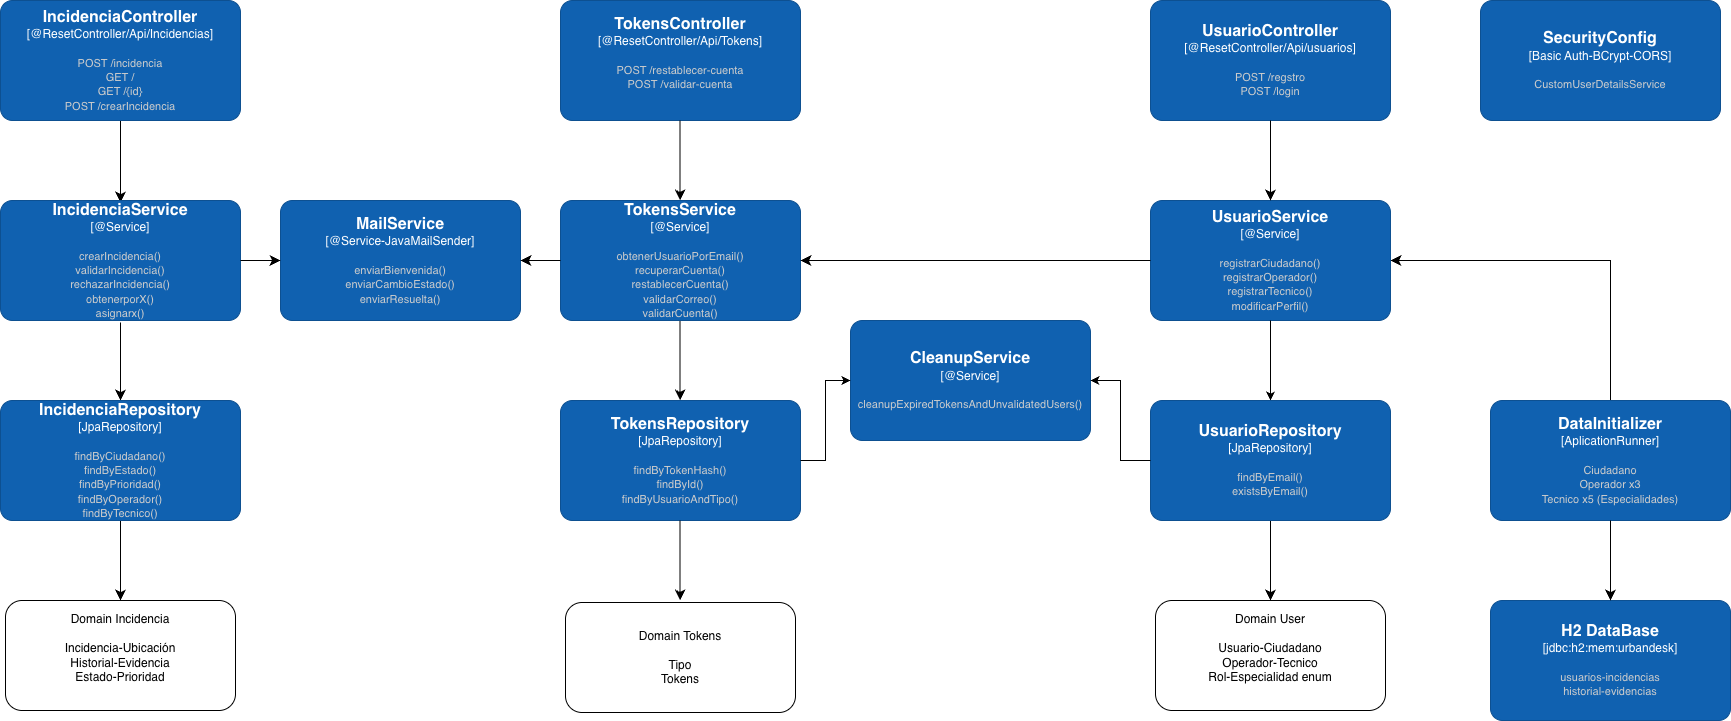

The diagram above was exported from draw.io. Its source (the exported page's mxGraphModel, read from the mxfile embedded in the PNG):
<mxGraphModel dx="2112" dy="897" grid="1" gridSize="10" guides="1" tooltips="1" connect="1" arrows="1" fold="1" page="1" pageScale="1" pageWidth="827" pageHeight="1169" math="0" shadow="0">
  <root>
    <mxCell id="0" />
    <mxCell id="1" parent="0" />
    <mxCell id="m7uKxNGhL4tXqXXZvySt-1" parent="1" style="rounded=1;whiteSpace=wrap;html=1;" value="&lt;div&gt;Domain Incidencia&lt;/div&gt;&lt;div&gt;&lt;br&gt;&lt;/div&gt;&lt;div&gt;Incidencia-Ubicación&lt;br&gt;Historial-Evidencia&lt;br&gt;Estado-Prioridad&lt;/div&gt;&lt;div&gt;&lt;br&gt;&lt;/div&gt;" vertex="1">
      <mxGeometry height="110" width="230" x="-405" y="880" as="geometry" />
    </mxCell>
    <mxCell id="m7uKxNGhL4tXqXXZvySt-2" parent="1" style="rounded=1;whiteSpace=wrap;html=1;" value="&lt;div&gt;Domain User&lt;/div&gt;&lt;div&gt;&lt;br&gt;&lt;/div&gt;&lt;div&gt;Usuario-Ciudadano&lt;/div&gt;&lt;div&gt;Operador-Tecnico&lt;/div&gt;&lt;div&gt;Rol-Especialidad enum&lt;/div&gt;&lt;div&gt;&lt;br&gt;&lt;/div&gt;" vertex="1">
      <mxGeometry height="110" width="230" x="745" y="880" as="geometry" />
    </mxCell>
    <object placeholders="1" c4Name="SecurityConfig" c4Type="Basic Auth-BCrypt-CORS" c4Description="CustomUserDetailsService" label="&lt;font style=&quot;font-size: 16px&quot;&gt;&lt;b&gt;%c4Name%&lt;/b&gt;&lt;/font&gt;&lt;div&gt;[%c4Type%]&lt;/div&gt;&lt;br&gt;&lt;div&gt;&lt;font style=&quot;font-size: 11px&quot;&gt;&lt;font color=&quot;#cccccc&quot;&gt;%c4Description%&lt;/font&gt;&lt;/div&gt;" id="m7uKxNGhL4tXqXXZvySt-3">
      <mxCell parent="1" style="rounded=1;whiteSpace=wrap;html=1;labelBackgroundColor=none;fillColor=#1061B0;fontColor=#ffffff;align=center;arcSize=10;strokeColor=#0D5091;metaEdit=1;resizable=0;points=[[0.25,0,0],[0.5,0,0],[0.75,0,0],[1,0.25,0],[1,0.5,0],[1,0.75,0],[0.75,1,0],[0.5,1,0],[0.25,1,0],[0,0.75,0],[0,0.5,0],[0,0.25,0]];" vertex="1">
        <mxGeometry height="120" width="240" x="1070" y="280" as="geometry" />
      </mxCell>
    </object>
    <mxCell id="m7uKxNGhL4tXqXXZvySt-4" edge="1" parent="1" source="m7uKxNGhL4tXqXXZvySt-5" style="edgeStyle=none;curved=0;rounded=0;orthogonalLoop=1;jettySize=auto;html=1;fontSize=12;startSize=8;endSize=8;entryX=1;entryY=0.5;entryDx=0;entryDy=0;entryPerimeter=0;" target="m7uKxNGhL4tXqXXZvySt-9">
      <mxGeometry relative="1" as="geometry">
        <Array as="points">
          <mxPoint x="1200" y="540" />
        </Array>
        <mxPoint x="980" y="540" as="targetPoint" />
      </mxGeometry>
    </mxCell>
    <object placeholders="1" c4Name="DataInitializer" c4Type="AplicationRunner" c4Description="Ciudadano&#10;Operador x3&#10;Tecnico x5 (Especialidades)" label="&lt;font style=&quot;font-size: 16px&quot;&gt;&lt;b&gt;%c4Name%&lt;/b&gt;&lt;/font&gt;&lt;div&gt;[%c4Type%]&lt;/div&gt;&lt;br&gt;&lt;div&gt;&lt;font style=&quot;font-size: 11px&quot;&gt;&lt;font color=&quot;#cccccc&quot;&gt;%c4Description%&lt;/font&gt;&lt;/div&gt;" id="m7uKxNGhL4tXqXXZvySt-5">
      <mxCell parent="1" style="rounded=1;whiteSpace=wrap;html=1;labelBackgroundColor=none;fillColor=#1061B0;fontColor=#ffffff;align=center;arcSize=10;strokeColor=#0D5091;metaEdit=1;resizable=0;points=[[0.25,0,0],[0.5,0,0],[0.75,0,0],[1,0.25,0],[1,0.5,0],[1,0.75,0],[0.75,1,0],[0.5,1,0],[0.25,1,0],[0,0.75,0],[0,0.5,0],[0,0.25,0]];" vertex="1">
        <mxGeometry height="120" width="240" x="1080" y="680" as="geometry" />
      </mxCell>
    </object>
    <object placeholders="1" c4Name="H2 DataBase" c4Type="jdbc:h2:mem:urbandesk" c4Description="usuarios-incidencias&#10;historial-evidencias" label="&lt;font style=&quot;font-size: 16px&quot;&gt;&lt;b&gt;%c4Name%&lt;/b&gt;&lt;/font&gt;&lt;div&gt;[%c4Type%]&lt;/div&gt;&lt;br&gt;&lt;div&gt;&lt;font style=&quot;font-size: 11px&quot;&gt;&lt;font color=&quot;#cccccc&quot;&gt;%c4Description%&lt;/font&gt;&lt;/div&gt;" id="m7uKxNGhL4tXqXXZvySt-6">
      <mxCell parent="1" style="rounded=1;whiteSpace=wrap;html=1;labelBackgroundColor=none;fillColor=#1061B0;fontColor=#ffffff;align=center;arcSize=10;strokeColor=#0D5091;metaEdit=1;resizable=0;points=[[0.25,0,0],[0.5,0,0],[0.75,0,0],[1,0.25,0],[1,0.5,0],[1,0.75,0],[0.75,1,0],[0.5,1,0],[0.25,1,0],[0,0.75,0],[0,0.5,0],[0,0.25,0]];" vertex="1">
        <mxGeometry height="120" width="240" x="1080" y="880" as="geometry" />
      </mxCell>
    </object>
    <mxCell id="m7uKxNGhL4tXqXXZvySt-7" edge="1" parent="1" source="m7uKxNGhL4tXqXXZvySt-5" style="edgeStyle=none;curved=1;rounded=0;orthogonalLoop=1;jettySize=auto;html=1;entryX=0.5;entryY=0;entryDx=0;entryDy=0;entryPerimeter=0;fontSize=12;startSize=8;endSize=8;" target="m7uKxNGhL4tXqXXZvySt-6">
      <mxGeometry relative="1" as="geometry" />
    </mxCell>
    <object placeholders="1" c4Name="UsuarioController" c4Type="@ResetController/Api/usuarios" c4Description="POST /regstro&#10;POST /login" label="&lt;font style=&quot;font-size: 16px&quot;&gt;&lt;b&gt;%c4Name%&lt;/b&gt;&lt;/font&gt;&lt;div&gt;[%c4Type%]&lt;/div&gt;&lt;br&gt;&lt;div&gt;&lt;font style=&quot;font-size: 11px&quot;&gt;&lt;font color=&quot;#cccccc&quot;&gt;%c4Description%&lt;/font&gt;&lt;/div&gt;" id="m7uKxNGhL4tXqXXZvySt-8">
      <mxCell parent="1" style="rounded=1;whiteSpace=wrap;html=1;labelBackgroundColor=none;fillColor=#1061B0;fontColor=#ffffff;align=center;arcSize=10;strokeColor=#0D5091;metaEdit=1;resizable=0;points=[[0.25,0,0],[0.5,0,0],[0.75,0,0],[1,0.25,0],[1,0.5,0],[1,0.75,0],[0.75,1,0],[0.5,1,0],[0.25,1,0],[0,0.75,0],[0,0.5,0],[0,0.25,0]];" vertex="1">
        <mxGeometry height="120" width="240" x="740" y="280" as="geometry" />
      </mxCell>
    </object>
    <object placeholders="1" c4Name="UsuarioService" c4Type="@Service" c4Description="registrarCiudadano()&#10;registrarOperador()&#10;registrarTecnico()&#10;modificarPerfil()" label="&lt;font style=&quot;font-size: 16px&quot;&gt;&lt;b&gt;%c4Name%&lt;/b&gt;&lt;/font&gt;&lt;div&gt;[%c4Type%]&lt;/div&gt;&lt;br&gt;&lt;div&gt;&lt;font style=&quot;font-size: 11px&quot;&gt;&lt;font color=&quot;#cccccc&quot;&gt;%c4Description%&lt;/font&gt;&lt;/div&gt;" id="m7uKxNGhL4tXqXXZvySt-9">
      <mxCell parent="1" style="rounded=1;whiteSpace=wrap;html=1;labelBackgroundColor=none;fillColor=#1061B0;fontColor=#ffffff;align=center;arcSize=10;strokeColor=#0D5091;metaEdit=1;resizable=0;points=[[0.25,0,0],[0.5,0,0],[0.75,0,0],[1,0.25,0],[1,0.5,0],[1,0.75,0],[0.75,1,0],[0.5,1,0],[0.25,1,0],[0,0.75,0],[0,0.5,0],[0,0.25,0]];" vertex="1">
        <mxGeometry height="120" width="240" x="740" y="480" as="geometry" />
      </mxCell>
    </object>
    <mxCell id="m7uKxNGhL4tXqXXZvySt-10" edge="1" parent="1" style="edgeStyle=orthogonalEdgeStyle;rounded=0;orthogonalLoop=1;jettySize=auto;html=1;" target="m7uKxNGhL4tXqXXZvySt-12" value="">
      <mxGeometry relative="1" as="geometry">
        <mxPoint x="860" y="600" as="sourcePoint" />
        <mxPoint x="860" y="680" as="targetPoint" />
      </mxGeometry>
    </mxCell>
    <mxCell id="m7uKxNGhL4tXqXXZvySt-11" edge="1" parent="1" source="m7uKxNGhL4tXqXXZvySt-12" style="edgeStyle=none;curved=1;rounded=0;orthogonalLoop=1;jettySize=auto;html=1;entryX=0.5;entryY=0;entryDx=0;entryDy=0;fontSize=12;startSize=8;endSize=8;" target="m7uKxNGhL4tXqXXZvySt-2">
      <mxGeometry relative="1" as="geometry" />
    </mxCell>
    <object placeholders="1" c4Name="UsuarioRepository" c4Type="JpaRepository" c4Description="findByEmail()&#10;existsByEmail()" label="&lt;font style=&quot;font-size: 16px&quot;&gt;&lt;b&gt;%c4Name%&lt;/b&gt;&lt;/font&gt;&lt;div&gt;[%c4Type%]&lt;/div&gt;&lt;br&gt;&lt;div&gt;&lt;font style=&quot;font-size: 11px&quot;&gt;&lt;font color=&quot;#cccccc&quot;&gt;%c4Description%&lt;/font&gt;&lt;/div&gt;" id="m7uKxNGhL4tXqXXZvySt-12">
      <mxCell parent="1" style="rounded=1;whiteSpace=wrap;html=1;labelBackgroundColor=none;fillColor=#1061B0;fontColor=#ffffff;align=center;arcSize=10;strokeColor=#0D5091;metaEdit=1;resizable=0;points=[[0.25,0,0],[0.5,0,0],[0.75,0,0],[1,0.25,0],[1,0.5,0],[1,0.75,0],[0.75,1,0],[0.5,1,0],[0.25,1,0],[0,0.75,0],[0,0.5,0],[0,0.25,0]];" vertex="1">
        <mxGeometry height="120" width="240" x="740" y="680" as="geometry" />
      </mxCell>
    </object>
    <mxCell id="m7uKxNGhL4tXqXXZvySt-13" edge="1" parent="1" source="m7uKxNGhL4tXqXXZvySt-14" style="edgeStyle=none;curved=1;rounded=0;orthogonalLoop=1;jettySize=auto;html=1;fontSize=12;startSize=8;endSize=8;">
      <mxGeometry relative="1" as="geometry">
        <mxPoint x="-290.0000000000002" y="482" as="targetPoint" />
      </mxGeometry>
    </mxCell>
    <object placeholders="1" c4Name="IncidenciaController" c4Type="@ResetController/Api/Incidencias" c4Description="POST /incidencia&#10;GET /&#10;GET /{id}&#10;POST /crearIncidencia&#10;" label="&lt;font style=&quot;font-size: 16px&quot;&gt;&lt;b&gt;%c4Name%&lt;/b&gt;&lt;/font&gt;&lt;div&gt;[%c4Type%]&lt;/div&gt;&lt;br&gt;&lt;div&gt;&lt;font style=&quot;font-size: 11px&quot;&gt;&lt;font color=&quot;#cccccc&quot;&gt;%c4Description%&lt;/font&gt;&lt;/div&gt;" id="m7uKxNGhL4tXqXXZvySt-14">
      <mxCell parent="1" style="rounded=1;whiteSpace=wrap;html=1;labelBackgroundColor=none;fillColor=#1061B0;fontColor=#ffffff;align=center;arcSize=10;strokeColor=#0D5091;metaEdit=1;resizable=0;points=[[0.25,0,0],[0.5,0,0],[0.75,0,0],[1,0.25,0],[1,0.5,0],[1,0.75,0],[0.75,1,0],[0.5,1,0],[0.25,1,0],[0,0.75,0],[0,0.5,0],[0,0.25,0]];" vertex="1">
        <mxGeometry height="120" width="240" x="-410" y="280" as="geometry" />
      </mxCell>
    </object>
    <mxCell id="m7uKxNGhL4tXqXXZvySt-15" edge="1" parent="1" style="edgeStyle=none;curved=1;rounded=0;orthogonalLoop=1;jettySize=auto;html=1;fontSize=12;startSize=8;endSize=8;" target="m7uKxNGhL4tXqXXZvySt-18">
      <mxGeometry relative="1" as="geometry">
        <mxPoint x="-290.0000000000002" y="602" as="sourcePoint" />
      </mxGeometry>
    </mxCell>
    <mxCell id="m7uKxNGhL4tXqXXZvySt-17" edge="1" parent="1" source="m7uKxNGhL4tXqXXZvySt-18" style="edgeStyle=none;curved=1;rounded=0;orthogonalLoop=1;jettySize=auto;html=1;entryX=0.5;entryY=0;entryDx=0;entryDy=0;fontSize=12;startSize=8;endSize=8;" target="m7uKxNGhL4tXqXXZvySt-1">
      <mxGeometry relative="1" as="geometry" />
    </mxCell>
    <object placeholders="1" c4Name="IncidenciaRepository" c4Type="JpaRepository" c4Description="findByCiudadano()&#10;findByEstado()&#10;findByPrioridad()&#10;findByOperador()&#10;findByTecnico()" label="&lt;font style=&quot;font-size: 16px&quot;&gt;&lt;b&gt;%c4Name%&lt;/b&gt;&lt;/font&gt;&lt;div&gt;[%c4Type%]&lt;/div&gt;&lt;br&gt;&lt;div&gt;&lt;font style=&quot;font-size: 11px&quot;&gt;&lt;font color=&quot;#cccccc&quot;&gt;%c4Description%&lt;/font&gt;&lt;/div&gt;" id="m7uKxNGhL4tXqXXZvySt-18">
      <mxCell parent="1" style="rounded=1;whiteSpace=wrap;html=1;labelBackgroundColor=none;fillColor=#1061B0;fontColor=#ffffff;align=center;arcSize=10;strokeColor=#0D5091;metaEdit=1;resizable=0;points=[[0.25,0,0],[0.5,0,0],[0.75,0,0],[1,0.25,0],[1,0.5,0],[1,0.75,0],[0.75,1,0],[0.5,1,0],[0.25,1,0],[0,0.75,0],[0,0.5,0],[0,0.25,0]];" vertex="1">
        <mxGeometry height="120" width="240" x="-410" y="680" as="geometry" />
      </mxCell>
    </object>
    <mxCell id="m7uKxNGhL4tXqXXZvySt-21" edge="1" parent="1" source="m7uKxNGhL4tXqXXZvySt-8" style="edgeStyle=none;curved=1;rounded=0;orthogonalLoop=1;jettySize=auto;html=1;entryX=0.5;entryY=0;entryDx=0;entryDy=0;entryPerimeter=0;fontSize=12;startSize=8;endSize=8;" target="m7uKxNGhL4tXqXXZvySt-9">
      <mxGeometry relative="1" as="geometry" />
    </mxCell>
    <object placeholders="1" c4Name="TokensController" c4Type="@ResetController/Api/Tokens" c4Description="POST /restablecer-cuenta&#10;POST /validar-cuenta&#10;&#10;" label="&lt;font style=&quot;font-size: 16px&quot;&gt;&lt;b&gt;%c4Name%&lt;/b&gt;&lt;/font&gt;&lt;div&gt;[%c4Type%]&lt;/div&gt;&lt;br&gt;&lt;div&gt;&lt;font style=&quot;font-size: 11px&quot;&gt;&lt;font color=&quot;#cccccc&quot;&gt;%c4Description%&lt;/font&gt;&lt;/div&gt;" id="m7uKxNGhL4tXqXXZvySt-22">
      <mxCell parent="1" style="rounded=1;whiteSpace=wrap;html=1;labelBackgroundColor=none;fillColor=#1061B0;fontColor=#ffffff;align=center;arcSize=10;strokeColor=#0D5091;metaEdit=1;resizable=0;points=[[0.25,0,0],[0.5,0,0],[0.75,0,0],[1,0.25,0],[1,0.5,0],[1,0.75,0],[0.75,1,0],[0.5,1,0],[0.25,1,0],[0,0.75,0],[0,0.5,0],[0,0.25,0]];" vertex="1">
        <mxGeometry height="120" width="240" x="150" y="280" as="geometry" />
      </mxCell>
    </object>
    <object placeholders="1" c4Name="TokensRepository" c4Type="JpaRepository" c4Description="findByTokenHash()&#10;findById()&#10;findByUsuarioAndTipo()" label="&lt;font style=&quot;font-size: 16px&quot;&gt;&lt;b&gt;%c4Name%&lt;/b&gt;&lt;/font&gt;&lt;div&gt;[%c4Type%]&lt;/div&gt;&lt;br&gt;&lt;div&gt;&lt;font style=&quot;font-size: 11px&quot;&gt;&lt;font color=&quot;#cccccc&quot;&gt;%c4Description%&lt;/font&gt;&lt;/div&gt;" id="m7uKxNGhL4tXqXXZvySt-24">
      <mxCell parent="1" style="rounded=1;whiteSpace=wrap;html=1;labelBackgroundColor=none;fillColor=#1061B0;fontColor=#ffffff;align=center;arcSize=10;strokeColor=#0D5091;metaEdit=1;resizable=0;points=[[0.25,0,0],[0.5,0,0],[0.75,0,0],[1,0.25,0],[1,0.5,0],[1,0.75,0],[0.75,1,0],[0.5,1,0],[0.25,1,0],[0,0.75,0],[0,0.5,0],[0,0.25,0]];" vertex="1">
        <mxGeometry height="120" width="240" x="150" y="680" as="geometry" />
      </mxCell>
    </object>
    <mxCell id="m7uKxNGhL4tXqXXZvySt-25" parent="1" style="rounded=1;whiteSpace=wrap;html=1;" value="&lt;div&gt;Domain Tokens&lt;/div&gt;&lt;div&gt;&lt;br&gt;&lt;/div&gt;&lt;div&gt;Tipo&lt;br&gt;Tokens&lt;br&gt;&lt;/div&gt;" vertex="1">
      <mxGeometry height="110" width="230" x="155" y="882" as="geometry" />
    </mxCell>
    <mxCell id="m7uKxNGhL4tXqXXZvySt-26" edge="1" parent="1" style="edgeStyle=none;curved=1;rounded=0;orthogonalLoop=1;jettySize=auto;html=1;entryX=0.5;entryY=0;entryDx=0;entryDy=0;fontSize=12;startSize=8;endSize=8;">
      <mxGeometry relative="1" as="geometry">
        <mxPoint x="269.62" y="800" as="sourcePoint" />
        <mxPoint x="269.62" y="880" as="targetPoint" />
      </mxGeometry>
    </mxCell>
    <mxCell id="m7uKxNGhL4tXqXXZvySt-27" edge="1" parent="1" style="edgeStyle=none;curved=1;rounded=0;orthogonalLoop=1;jettySize=auto;html=1;fontSize=12;startSize=8;endSize=8;">
      <mxGeometry relative="1" as="geometry">
        <mxPoint x="269.62" y="600" as="sourcePoint" />
        <mxPoint x="269.62" y="680" as="targetPoint" />
      </mxGeometry>
    </mxCell>
    <mxCell id="m7uKxNGhL4tXqXXZvySt-28" edge="1" parent="1" style="edgeStyle=none;curved=1;rounded=0;orthogonalLoop=1;jettySize=auto;html=1;fontSize=12;startSize=8;endSize=8;">
      <mxGeometry relative="1" as="geometry">
        <mxPoint x="269.62" y="400" as="sourcePoint" />
        <mxPoint x="269.62" y="480" as="targetPoint" />
      </mxGeometry>
    </mxCell>
    <object placeholders="1" c4Name="IncidenciaService" c4Type="@Service" c4Description="crearIncidencia()&#10;validarIncidencia()&#10;rechazarIncidencia()&#10;obtenerporX()&#10;asignarx()" label="&lt;font style=&quot;font-size: 16px&quot;&gt;&lt;b&gt;%c4Name%&lt;/b&gt;&lt;/font&gt;&lt;div&gt;[%c4Type%]&lt;/div&gt;&lt;br&gt;&lt;div&gt;&lt;font style=&quot;font-size: 11px&quot;&gt;&lt;font color=&quot;#cccccc&quot;&gt;%c4Description%&lt;/font&gt;&lt;/div&gt;" id="m7uKxNGhL4tXqXXZvySt-29">
      <mxCell parent="1" style="rounded=1;whiteSpace=wrap;html=1;labelBackgroundColor=none;fillColor=#1061B0;fontColor=#ffffff;align=center;arcSize=10;strokeColor=#0D5091;metaEdit=1;resizable=0;points=[[0.25,0,0],[0.5,0,0],[0.75,0,0],[1,0.25,0],[1,0.5,0],[1,0.75,0],[0.75,1,0],[0.5,1,0],[0.25,1,0],[0,0.75,0],[0,0.5,0],[0,0.25,0]];" vertex="1">
        <mxGeometry height="120" width="240" x="-410" y="480" as="geometry" />
      </mxCell>
    </object>
    <object placeholders="1" c4Name="TokensService" c4Type="@Service" c4Description="obtenerUsuarioPorEmail()&#10;recuperarCuenta()&#10;restablecerCuenta()&#10;validarCorreo()&#10;validarCuenta()" label="&lt;font style=&quot;font-size: 16px&quot;&gt;&lt;b&gt;%c4Name%&lt;/b&gt;&lt;/font&gt;&lt;div&gt;[%c4Type%]&lt;/div&gt;&lt;br&gt;&lt;div&gt;&lt;font style=&quot;font-size: 11px&quot;&gt;&lt;font color=&quot;#cccccc&quot;&gt;%c4Description%&lt;/font&gt;&lt;/div&gt;" id="m7uKxNGhL4tXqXXZvySt-30">
      <mxCell parent="1" style="rounded=1;whiteSpace=wrap;html=1;labelBackgroundColor=none;fillColor=#1061B0;fontColor=#ffffff;align=center;arcSize=10;strokeColor=#0D5091;metaEdit=1;resizable=0;points=[[0.25,0,0],[0.5,0,0],[0.75,0,0],[1,0.25,0],[1,0.5,0],[1,0.75,0],[0.75,1,0],[0.5,1,0],[0.25,1,0],[0,0.75,0],[0,0.5,0],[0,0.25,0]];" vertex="1">
        <mxGeometry height="120" width="240" x="150" y="480" as="geometry" />
      </mxCell>
    </object>
    <mxCell id="0TsY-Kej46kaCBwf_-Ma-1" edge="1" parent="1" source="m7uKxNGhL4tXqXXZvySt-9" style="edgeStyle=none;curved=1;rounded=0;orthogonalLoop=1;jettySize=auto;html=1;entryX=1;entryY=0.5;entryDx=0;entryDy=0;entryPerimeter=0;fontSize=12;startSize=8;endSize=8;exitX=0;exitY=0.5;exitDx=0;exitDy=0;exitPerimeter=0;" target="m7uKxNGhL4tXqXXZvySt-30">
      <mxGeometry relative="1" as="geometry">
        <mxPoint x="710" y="410" as="sourcePoint" />
        <mxPoint x="710" y="490" as="targetPoint" />
      </mxGeometry>
    </mxCell>
    <object placeholders="1" c4Name="MailService" c4Type="@Service-JavaMailSender" c4Description="enviarBienvenida()&#10;enviarCambioEstado()&#10;enviarResuelta()" label="&lt;font style=&quot;font-size: 16px&quot;&gt;&lt;b&gt;%c4Name%&lt;/b&gt;&lt;/font&gt;&lt;div&gt;[%c4Type%]&lt;/div&gt;&lt;br&gt;&lt;div&gt;&lt;font style=&quot;font-size: 11px&quot;&gt;&lt;font color=&quot;#cccccc&quot;&gt;%c4Description%&lt;/font&gt;&lt;/div&gt;" id="0TsY-Kej46kaCBwf_-Ma-2">
      <mxCell parent="1" style="rounded=1;whiteSpace=wrap;html=1;labelBackgroundColor=none;fillColor=#1061B0;fontColor=#ffffff;align=center;arcSize=10;strokeColor=#0D5091;metaEdit=1;resizable=0;points=[[0.25,0,0],[0.5,0,0],[0.75,0,0],[1,0.25,0],[1,0.5,0],[1,0.75,0],[0.75,1,0],[0.5,1,0],[0.25,1,0],[0,0.75,0],[0,0.5,0],[0,0.25,0]];" vertex="1">
        <mxGeometry height="120" width="240" x="-130" y="480" as="geometry" />
      </mxCell>
    </object>
    <mxCell id="0TsY-Kej46kaCBwf_-Ma-3" edge="1" parent="1" source="m7uKxNGhL4tXqXXZvySt-29" style="edgeStyle=none;curved=1;rounded=0;orthogonalLoop=1;jettySize=auto;html=1;fontSize=12;startSize=8;endSize=8;exitX=1;exitY=0.5;exitDx=0;exitDy=0;exitPerimeter=0;entryX=0;entryY=0.5;entryDx=0;entryDy=0;entryPerimeter=0;" target="0TsY-Kej46kaCBwf_-Ma-2">
      <mxGeometry relative="1" as="geometry">
        <mxPoint x="-140" y="412" as="sourcePoint" />
        <mxPoint x="-120" y="360" as="targetPoint" />
      </mxGeometry>
    </mxCell>
    <mxCell id="0TsY-Kej46kaCBwf_-Ma-4" edge="1" parent="1" source="m7uKxNGhL4tXqXXZvySt-30" style="edgeStyle=none;curved=1;rounded=0;orthogonalLoop=1;jettySize=auto;html=1;fontSize=12;startSize=8;endSize=8;exitX=0;exitY=0.5;exitDx=0;exitDy=0;exitPerimeter=0;entryX=1;entryY=0.5;entryDx=0;entryDy=0;entryPerimeter=0;" target="0TsY-Kej46kaCBwf_-Ma-2">
      <mxGeometry relative="1" as="geometry">
        <mxPoint x="-36" y="410" as="sourcePoint" />
        <mxPoint x="-80" y="410" as="targetPoint" />
      </mxGeometry>
    </mxCell>
    <object placeholders="1" c4Name="CleanupService" c4Type="@Service" c4Description="cleanupExpiredTokensAndUnvalidatedUsers()" label="&lt;font style=&quot;font-size: 16px&quot;&gt;&lt;b&gt;%c4Name%&lt;/b&gt;&lt;/font&gt;&lt;div&gt;[%c4Type%]&lt;/div&gt;&lt;br&gt;&lt;div&gt;&lt;font style=&quot;font-size: 11px&quot;&gt;&lt;font color=&quot;#cccccc&quot;&gt;%c4Description%&lt;/font&gt;&lt;/div&gt;" id="ilNjOuYtAF6A2dfUx6yR-2">
      <mxCell parent="1" style="rounded=1;whiteSpace=wrap;html=1;labelBackgroundColor=none;fillColor=#1061B0;fontColor=#ffffff;align=center;arcSize=10;strokeColor=#0D5091;metaEdit=1;resizable=0;points=[[0.25,0,0],[0.5,0,0],[0.75,0,0],[1,0.25,0],[1,0.5,0],[1,0.75,0],[0.75,1,0],[0.5,1,0],[0.25,1,0],[0,0.75,0],[0,0.5,0],[0,0.25,0]];" vertex="1">
        <mxGeometry height="120" width="240" x="440" y="600" as="geometry" />
      </mxCell>
    </object>
    <mxCell id="ilNjOuYtAF6A2dfUx6yR-3" edge="1" parent="1" source="m7uKxNGhL4tXqXXZvySt-12" style="edgeStyle=orthogonalEdgeStyle;rounded=0;orthogonalLoop=1;jettySize=auto;html=1;exitX=0;exitY=0.5;exitDx=0;exitDy=0;exitPerimeter=0;entryX=1;entryY=0.5;entryDx=0;entryDy=0;entryPerimeter=0;" target="ilNjOuYtAF6A2dfUx6yR-2" value="">
      <mxGeometry relative="1" as="geometry">
        <mxPoint x="530" y="820" as="sourcePoint" />
        <mxPoint x="530" y="900" as="targetPoint" />
      </mxGeometry>
    </mxCell>
    <mxCell id="ilNjOuYtAF6A2dfUx6yR-4" edge="1" parent="1" source="m7uKxNGhL4tXqXXZvySt-24" style="edgeStyle=orthogonalEdgeStyle;rounded=0;orthogonalLoop=1;jettySize=auto;html=1;exitX=1;exitY=0.5;exitDx=0;exitDy=0;exitPerimeter=0;entryX=0;entryY=0.5;entryDx=0;entryDy=0;entryPerimeter=0;" target="ilNjOuYtAF6A2dfUx6yR-2" value="">
      <mxGeometry relative="1" as="geometry">
        <mxPoint x="430" y="870" as="sourcePoint" />
        <mxPoint x="430" y="950" as="targetPoint" />
      </mxGeometry>
    </mxCell>
  </root>
</mxGraphModel>